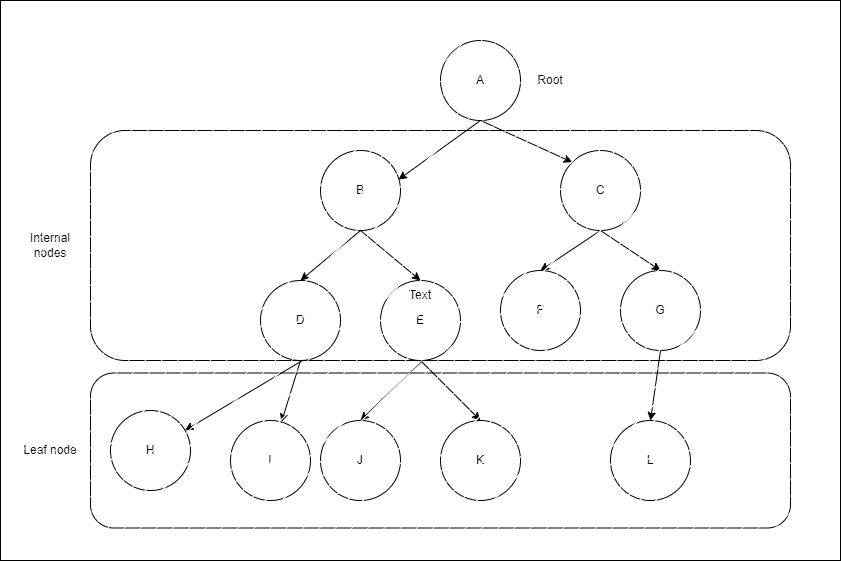

The diagram above was exported from draw.io. Its source (the exported page's mxGraphModel, read from the mxfile embedded in the PNG):
<mxGraphModel dx="4924" dy="2166" grid="1" gridSize="10" guides="1" tooltips="1" connect="1" arrows="1" fold="1" page="1" pageScale="1" pageWidth="827" pageHeight="1169" math="0" shadow="0">
  <root>
    <mxCell id="0" />
    <mxCell id="1" parent="0" />
    <mxCell id="sckmiO9VYBXN4kZ-y5k3-1" value="" style="ellipse;whiteSpace=wrap;html=1;aspect=fixed;" vertex="1" parent="1">
      <mxGeometry x="430" y="40" width="80" height="80" as="geometry" />
    </mxCell>
    <mxCell id="sckmiO9VYBXN4kZ-y5k3-2" value="A" style="text;html=1;strokeColor=none;fillColor=none;align=center;verticalAlign=middle;whiteSpace=wrap;rounded=0;" vertex="1" parent="1">
      <mxGeometry x="440" y="65" width="60" height="30" as="geometry" />
    </mxCell>
    <mxCell id="sckmiO9VYBXN4kZ-y5k3-3" value="Root" style="text;html=1;strokeColor=none;fillColor=none;align=center;verticalAlign=middle;whiteSpace=wrap;rounded=0;" vertex="1" parent="1">
      <mxGeometry x="510" y="65" width="60" height="30" as="geometry" />
    </mxCell>
    <mxCell id="sckmiO9VYBXN4kZ-y5k3-4" value="" style="endArrow=classic;html=1;rounded=0;exitX=0.5;exitY=1;exitDx=0;exitDy=0;entryX=0.975;entryY=0.363;entryDx=0;entryDy=0;entryPerimeter=0;" edge="1" parent="1" source="sckmiO9VYBXN4kZ-y5k3-1" target="sckmiO9VYBXN4kZ-y5k3-6">
      <mxGeometry width="50" height="50" relative="1" as="geometry">
        <mxPoint x="460" y="320" as="sourcePoint" />
        <mxPoint x="390" y="160" as="targetPoint" />
        <Array as="points" />
      </mxGeometry>
    </mxCell>
    <mxCell id="sckmiO9VYBXN4kZ-y5k3-5" value="" style="endArrow=classic;html=1;rounded=0;entryX=0;entryY=0;entryDx=0;entryDy=0;exitX=0.5;exitY=1;exitDx=0;exitDy=0;" edge="1" parent="1" source="sckmiO9VYBXN4kZ-y5k3-1" target="sckmiO9VYBXN4kZ-y5k3-7">
      <mxGeometry width="50" height="50" relative="1" as="geometry">
        <mxPoint x="470" y="130" as="sourcePoint" />
        <mxPoint x="550" y="160" as="targetPoint" />
      </mxGeometry>
    </mxCell>
    <mxCell id="sckmiO9VYBXN4kZ-y5k3-6" value="" style="ellipse;whiteSpace=wrap;html=1;aspect=fixed;" vertex="1" parent="1">
      <mxGeometry x="310" y="150" width="80" height="80" as="geometry" />
    </mxCell>
    <mxCell id="sckmiO9VYBXN4kZ-y5k3-7" value="" style="ellipse;whiteSpace=wrap;html=1;aspect=fixed;" vertex="1" parent="1">
      <mxGeometry x="550" y="150" width="80" height="80" as="geometry" />
    </mxCell>
    <mxCell id="sckmiO9VYBXN4kZ-y5k3-8" value="B" style="text;html=1;strokeColor=none;fillColor=none;align=center;verticalAlign=middle;whiteSpace=wrap;rounded=0;" vertex="1" parent="1">
      <mxGeometry x="320" y="175" width="60" height="30" as="geometry" />
    </mxCell>
    <mxCell id="sckmiO9VYBXN4kZ-y5k3-9" value="C" style="text;html=1;strokeColor=none;fillColor=none;align=center;verticalAlign=middle;whiteSpace=wrap;rounded=0;" vertex="1" parent="1">
      <mxGeometry x="560" y="175" width="60" height="30" as="geometry" />
    </mxCell>
    <mxCell id="sckmiO9VYBXN4kZ-y5k3-11" value="" style="endArrow=classic;html=1;rounded=0;exitX=0.5;exitY=1;exitDx=0;exitDy=0;" edge="1" parent="1" source="sckmiO9VYBXN4kZ-y5k3-6">
      <mxGeometry width="50" height="50" relative="1" as="geometry">
        <mxPoint x="352" y="220" as="sourcePoint" />
        <mxPoint x="290" y="280" as="targetPoint" />
        <Array as="points" />
      </mxGeometry>
    </mxCell>
    <mxCell id="sckmiO9VYBXN4kZ-y5k3-12" value="" style="endArrow=classic;html=1;rounded=0;exitX=0.5;exitY=1;exitDx=0;exitDy=0;" edge="1" parent="1" source="sckmiO9VYBXN4kZ-y5k3-6">
      <mxGeometry width="50" height="50" relative="1" as="geometry">
        <mxPoint x="362" y="230" as="sourcePoint" />
        <mxPoint x="410" y="280" as="targetPoint" />
        <Array as="points" />
      </mxGeometry>
    </mxCell>
    <mxCell id="sckmiO9VYBXN4kZ-y5k3-13" value="" style="ellipse;whiteSpace=wrap;html=1;aspect=fixed;" vertex="1" parent="1">
      <mxGeometry x="250" y="280" width="80" height="80" as="geometry" />
    </mxCell>
    <mxCell id="sckmiO9VYBXN4kZ-y5k3-14" value="D" style="text;html=1;strokeColor=none;fillColor=none;align=center;verticalAlign=middle;whiteSpace=wrap;rounded=0;" vertex="1" parent="1">
      <mxGeometry x="260" y="305" width="60" height="30" as="geometry" />
    </mxCell>
    <mxCell id="sckmiO9VYBXN4kZ-y5k3-15" value="" style="ellipse;whiteSpace=wrap;html=1;aspect=fixed;" vertex="1" parent="1">
      <mxGeometry x="370" y="280" width="80" height="80" as="geometry" />
    </mxCell>
    <mxCell id="sckmiO9VYBXN4kZ-y5k3-16" value="E" style="text;html=1;strokeColor=none;fillColor=none;align=center;verticalAlign=middle;whiteSpace=wrap;rounded=0;" vertex="1" parent="1">
      <mxGeometry x="380" y="305" width="60" height="30" as="geometry" />
    </mxCell>
    <mxCell id="sckmiO9VYBXN4kZ-y5k3-17" value="" style="endArrow=classic;html=1;rounded=0;exitX=0.5;exitY=1;exitDx=0;exitDy=0;" edge="1" parent="1" source="sckmiO9VYBXN4kZ-y5k3-7">
      <mxGeometry width="50" height="50" relative="1" as="geometry">
        <mxPoint x="592" y="210" as="sourcePoint" />
        <mxPoint x="530" y="270" as="targetPoint" />
        <Array as="points" />
      </mxGeometry>
    </mxCell>
    <mxCell id="sckmiO9VYBXN4kZ-y5k3-18" value="" style="endArrow=classic;html=1;rounded=0;exitX=0.5;exitY=1;exitDx=0;exitDy=0;" edge="1" parent="1" source="sckmiO9VYBXN4kZ-y5k3-7">
      <mxGeometry width="50" height="50" relative="1" as="geometry">
        <mxPoint x="590" y="210" as="sourcePoint" />
        <mxPoint x="650" y="270" as="targetPoint" />
        <Array as="points" />
      </mxGeometry>
    </mxCell>
    <mxCell id="sckmiO9VYBXN4kZ-y5k3-19" value="" style="ellipse;whiteSpace=wrap;html=1;aspect=fixed;" vertex="1" parent="1">
      <mxGeometry x="490" y="270" width="80" height="80" as="geometry" />
    </mxCell>
    <mxCell id="sckmiO9VYBXN4kZ-y5k3-20" value="F" style="text;html=1;strokeColor=none;fillColor=none;align=center;verticalAlign=middle;whiteSpace=wrap;rounded=0;" vertex="1" parent="1">
      <mxGeometry x="500" y="295" width="60" height="30" as="geometry" />
    </mxCell>
    <mxCell id="sckmiO9VYBXN4kZ-y5k3-21" value="" style="ellipse;whiteSpace=wrap;html=1;aspect=fixed;" vertex="1" parent="1">
      <mxGeometry x="610" y="270" width="80" height="80" as="geometry" />
    </mxCell>
    <mxCell id="sckmiO9VYBXN4kZ-y5k3-22" value="G" style="text;html=1;strokeColor=none;fillColor=none;align=center;verticalAlign=middle;whiteSpace=wrap;rounded=0;" vertex="1" parent="1">
      <mxGeometry x="620" y="295" width="60" height="30" as="geometry" />
    </mxCell>
    <mxCell id="sckmiO9VYBXN4kZ-y5k3-30" value="" style="endArrow=classic;html=1;rounded=0;exitX=0.5;exitY=1;exitDx=0;exitDy=0;" edge="1" parent="1" target="sckmiO9VYBXN4kZ-y5k3-36">
      <mxGeometry width="50" height="50" relative="1" as="geometry">
        <mxPoint x="292" y="360" as="sourcePoint" />
        <mxPoint x="230" y="420" as="targetPoint" />
        <Array as="points" />
      </mxGeometry>
    </mxCell>
    <mxCell id="sckmiO9VYBXN4kZ-y5k3-31" value="" style="endArrow=classic;html=1;rounded=0;exitX=0.5;exitY=1;exitDx=0;exitDy=0;" edge="1" parent="1" target="sckmiO9VYBXN4kZ-y5k3-34">
      <mxGeometry width="50" height="50" relative="1" as="geometry">
        <mxPoint x="290" y="360" as="sourcePoint" />
        <mxPoint x="350" y="420" as="targetPoint" />
        <Array as="points" />
      </mxGeometry>
    </mxCell>
    <mxCell id="sckmiO9VYBXN4kZ-y5k3-34" value="" style="ellipse;whiteSpace=wrap;html=1;aspect=fixed;" vertex="1" parent="1">
      <mxGeometry x="220" y="420" width="80" height="80" as="geometry" />
    </mxCell>
    <mxCell id="sckmiO9VYBXN4kZ-y5k3-35" value="I" style="text;html=1;strokeColor=none;fillColor=none;align=center;verticalAlign=middle;whiteSpace=wrap;rounded=0;" vertex="1" parent="1">
      <mxGeometry x="230" y="445" width="60" height="30" as="geometry" />
    </mxCell>
    <mxCell id="sckmiO9VYBXN4kZ-y5k3-36" value="" style="ellipse;whiteSpace=wrap;html=1;aspect=fixed;" vertex="1" parent="1">
      <mxGeometry x="100" y="410" width="80" height="80" as="geometry" />
    </mxCell>
    <mxCell id="sckmiO9VYBXN4kZ-y5k3-37" value="H" style="text;html=1;strokeColor=none;fillColor=none;align=center;verticalAlign=middle;whiteSpace=wrap;rounded=0;" vertex="1" parent="1">
      <mxGeometry x="110" y="435" width="60" height="30" as="geometry" />
    </mxCell>
    <mxCell id="sckmiO9VYBXN4kZ-y5k3-38" value="" style="endArrow=classic;html=1;rounded=0;exitX=0.5;exitY=1;exitDx=0;exitDy=0;" edge="1" parent="1">
      <mxGeometry width="50" height="50" relative="1" as="geometry">
        <mxPoint x="412" y="360" as="sourcePoint" />
        <mxPoint x="350" y="420" as="targetPoint" />
        <Array as="points" />
      </mxGeometry>
    </mxCell>
    <mxCell id="sckmiO9VYBXN4kZ-y5k3-39" value="" style="endArrow=classic;html=1;rounded=0;exitX=0.5;exitY=1;exitDx=0;exitDy=0;" edge="1" parent="1">
      <mxGeometry width="50" height="50" relative="1" as="geometry">
        <mxPoint x="410" y="360" as="sourcePoint" />
        <mxPoint x="470" y="420" as="targetPoint" />
        <Array as="points" />
      </mxGeometry>
    </mxCell>
    <mxCell id="sckmiO9VYBXN4kZ-y5k3-40" value="" style="ellipse;whiteSpace=wrap;html=1;aspect=fixed;" vertex="1" parent="1">
      <mxGeometry x="310" y="420" width="80" height="80" as="geometry" />
    </mxCell>
    <mxCell id="sckmiO9VYBXN4kZ-y5k3-41" value="J" style="text;html=1;strokeColor=none;fillColor=none;align=center;verticalAlign=middle;whiteSpace=wrap;rounded=0;" vertex="1" parent="1">
      <mxGeometry x="320" y="445" width="60" height="30" as="geometry" />
    </mxCell>
    <mxCell id="sckmiO9VYBXN4kZ-y5k3-42" value="" style="ellipse;whiteSpace=wrap;html=1;aspect=fixed;" vertex="1" parent="1">
      <mxGeometry x="430" y="420" width="80" height="80" as="geometry" />
    </mxCell>
    <mxCell id="sckmiO9VYBXN4kZ-y5k3-43" value="K" style="text;html=1;strokeColor=none;fillColor=none;align=center;verticalAlign=middle;whiteSpace=wrap;rounded=0;" vertex="1" parent="1">
      <mxGeometry x="440" y="445" width="60" height="30" as="geometry" />
    </mxCell>
    <mxCell id="sckmiO9VYBXN4kZ-y5k3-44" value="" style="endArrow=classic;html=1;rounded=0;exitX=0.5;exitY=1;exitDx=0;exitDy=0;" edge="1" parent="1" source="sckmiO9VYBXN4kZ-y5k3-21">
      <mxGeometry width="50" height="50" relative="1" as="geometry">
        <mxPoint x="580" y="360" as="sourcePoint" />
        <mxPoint x="640" y="420" as="targetPoint" />
        <Array as="points" />
      </mxGeometry>
    </mxCell>
    <mxCell id="sckmiO9VYBXN4kZ-y5k3-45" value="" style="ellipse;whiteSpace=wrap;html=1;aspect=fixed;" vertex="1" parent="1">
      <mxGeometry x="600" y="420" width="80" height="80" as="geometry" />
    </mxCell>
    <mxCell id="sckmiO9VYBXN4kZ-y5k3-46" value="L" style="text;html=1;strokeColor=none;fillColor=none;align=center;verticalAlign=middle;whiteSpace=wrap;rounded=0;" vertex="1" parent="1">
      <mxGeometry x="610" y="445" width="60" height="30" as="geometry" />
    </mxCell>
    <mxCell id="sckmiO9VYBXN4kZ-y5k3-47" value="" style="rounded=1;whiteSpace=wrap;html=1;fillStyle=hatch;" vertex="1" parent="1">
      <mxGeometry x="80" y="372.5" width="700" height="155" as="geometry" />
    </mxCell>
    <mxCell id="sckmiO9VYBXN4kZ-y5k3-49" value="" style="rounded=1;whiteSpace=wrap;html=1;fillStyle=hatch;" vertex="1" parent="1">
      <mxGeometry x="80" y="130" width="700" height="230" as="geometry" />
    </mxCell>
    <mxCell id="sckmiO9VYBXN4kZ-y5k3-50" value="Text" style="text;html=1;strokeColor=none;fillColor=none;align=center;verticalAlign=middle;whiteSpace=wrap;rounded=0;" vertex="1" parent="1">
      <mxGeometry x="380" y="280" width="60" height="30" as="geometry" />
    </mxCell>
    <mxCell id="sckmiO9VYBXN4kZ-y5k3-51" value="Internal nodes" style="text;html=1;strokeColor=none;fillColor=none;align=center;verticalAlign=middle;whiteSpace=wrap;rounded=0;" vertex="1" parent="1">
      <mxGeometry x="10" y="230" width="60" height="30" as="geometry" />
    </mxCell>
    <mxCell id="sckmiO9VYBXN4kZ-y5k3-52" value="Leaf node" style="text;html=1;strokeColor=none;fillColor=none;align=center;verticalAlign=middle;whiteSpace=wrap;rounded=0;" vertex="1" parent="1">
      <mxGeometry x="10" y="435" width="60" height="30" as="geometry" />
    </mxCell>
    <mxCell id="sckmiO9VYBXN4kZ-y5k3-53" value="" style="rounded=0;whiteSpace=wrap;html=1;fillStyle=hatch;" vertex="1" parent="1">
      <mxGeometry x="-10" width="840" height="560" as="geometry" />
    </mxCell>
  </root>
</mxGraphModel>